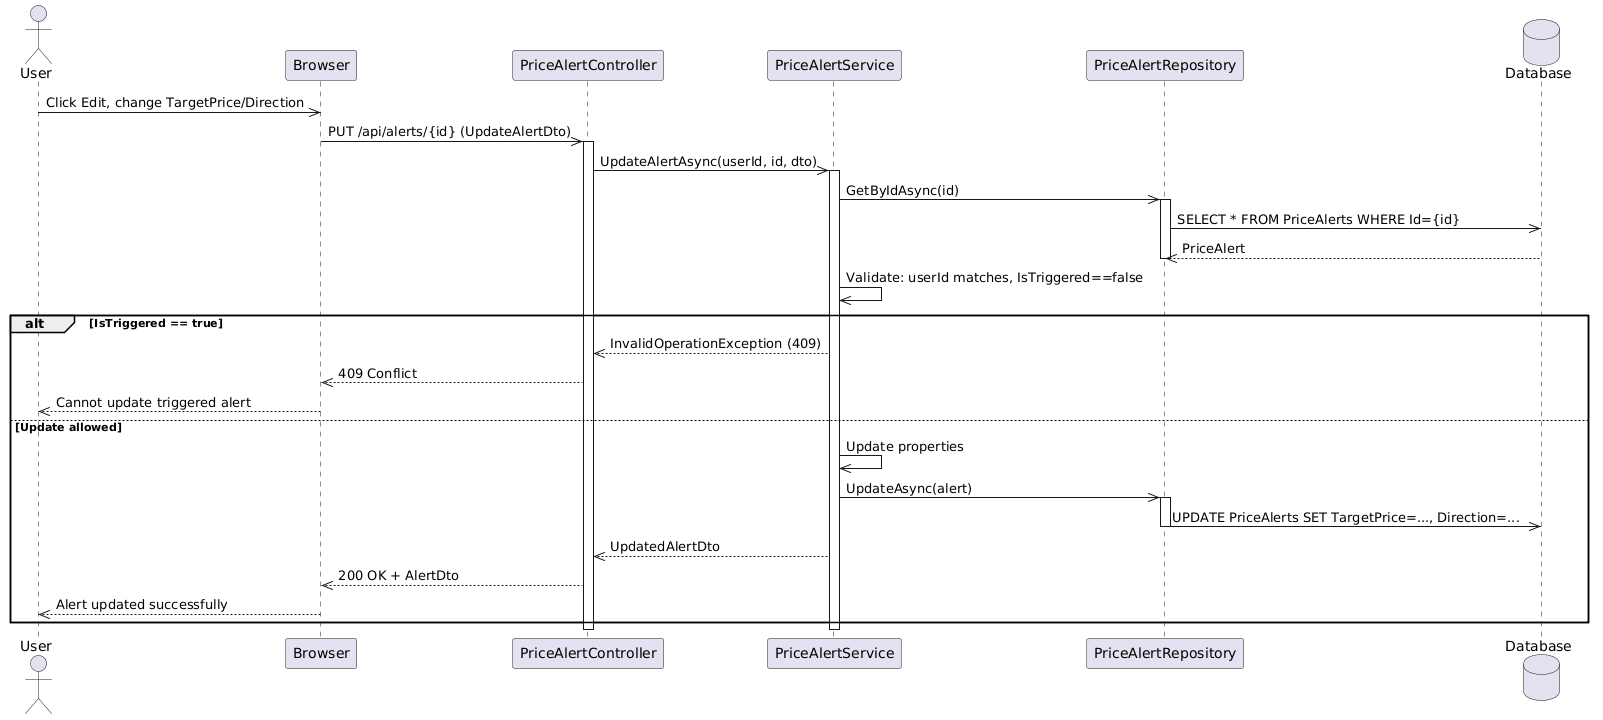

The diagram above was rendered by PlantUML. Its source (embedded in the PNG):
@startuml
actor User
participant Browser
participant PriceAlertController
participant PriceAlertService
participant PriceAlertRepository
database Database

User ->> Browser: Click Edit, change TargetPrice/Direction
Browser ->> PriceAlertController: PUT /api/alerts/{id} (UpdateAlertDto)
activate PriceAlertController

PriceAlertController ->> PriceAlertService: UpdateAlertAsync(userId, id, dto)
activate PriceAlertService

PriceAlertService ->> PriceAlertRepository: GetByIdAsync(id)
activate PriceAlertRepository
PriceAlertRepository ->> Database: SELECT * FROM PriceAlerts WHERE Id={id}
Database -->> PriceAlertRepository: PriceAlert
deactivate PriceAlertRepository

PriceAlertService ->> PriceAlertService: Validate: userId matches, IsTriggered==false
alt IsTriggered == true
  PriceAlertService -->> PriceAlertController: InvalidOperationException (409)
  PriceAlertController -->> Browser: 409 Conflict
  Browser -->> User: Cannot update triggered alert
else Update allowed
  PriceAlertService ->> PriceAlertService: Update properties
  PriceAlertService ->> PriceAlertRepository: UpdateAsync(alert)
  activate PriceAlertRepository
  PriceAlertRepository ->> Database: UPDATE PriceAlerts SET TargetPrice=..., Direction=...
  deactivate PriceAlertRepository
  PriceAlertService -->> PriceAlertController: UpdatedAlertDto
  PriceAlertController -->> Browser: 200 OK + AlertDto
  Browser -->> User: Alert updated successfully
end
deactivate PriceAlertService
deactivate PriceAlertController
@enduml